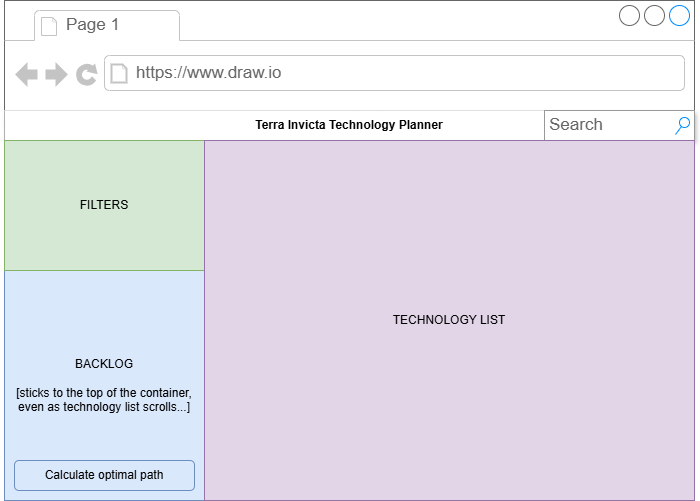

The diagram above was exported from draw.io. Its source (the exported page's mxGraphModel, read from the mxfile embedded in the PNG):
<mxGraphModel dx="1892" dy="650" grid="1" gridSize="10" guides="1" tooltips="1" connect="1" arrows="1" fold="1" page="1" pageScale="1" pageWidth="850" pageHeight="1100" math="0" shadow="0">
  <root>
    <mxCell id="0" />
    <mxCell id="1" parent="0" />
    <mxCell id="9EF87kU_ZfpaYEZqnEpQ-1" value="" style="strokeWidth=1;shadow=0;dashed=0;align=center;html=1;shape=mxgraph.mockup.containers.browserWindow;rSize=0;strokeColor=#666666;strokeColor2=#008cff;strokeColor3=#c4c4c4;mainText=,;recursiveResize=0;" vertex="1" parent="1">
      <mxGeometry width="690" height="500" as="geometry" />
    </mxCell>
    <mxCell id="9EF87kU_ZfpaYEZqnEpQ-2" value="Page 1" style="strokeWidth=1;shadow=0;dashed=0;align=center;html=1;shape=mxgraph.mockup.containers.anchor;fontSize=17;fontColor=#666666;align=left;whiteSpace=wrap;" vertex="1" parent="9EF87kU_ZfpaYEZqnEpQ-1">
      <mxGeometry x="60" y="12" width="110" height="26" as="geometry" />
    </mxCell>
    <mxCell id="9EF87kU_ZfpaYEZqnEpQ-3" value="https://www.draw.io" style="strokeWidth=1;shadow=0;dashed=0;align=center;html=1;shape=mxgraph.mockup.containers.anchor;rSize=0;fontSize=17;fontColor=#666666;align=left;" vertex="1" parent="9EF87kU_ZfpaYEZqnEpQ-1">
      <mxGeometry x="130" y="60" width="250" height="26" as="geometry" />
    </mxCell>
    <mxCell id="9EF87kU_ZfpaYEZqnEpQ-5" value="BACKLOG&lt;br&gt;&lt;br&gt;[sticks to the top of the container, even as technology list scrolls...]" style="rounded=0;whiteSpace=wrap;html=1;fillColor=#dae8fc;strokeColor=#6c8ebf;" vertex="1" parent="9EF87kU_ZfpaYEZqnEpQ-1">
      <mxGeometry y="270" width="200" height="230" as="geometry" />
    </mxCell>
    <mxCell id="9EF87kU_ZfpaYEZqnEpQ-6" value="&lt;b&gt;Terra Invicta Technology Planner&lt;/b&gt;" style="rounded=0;whiteSpace=wrap;html=1;strokeColor=none;shadow=1;" vertex="1" parent="9EF87kU_ZfpaYEZqnEpQ-1">
      <mxGeometry y="110" width="690" height="30" as="geometry" />
    </mxCell>
    <mxCell id="9EF87kU_ZfpaYEZqnEpQ-4" value="Search" style="strokeWidth=1;shadow=0;dashed=0;align=center;html=1;shape=mxgraph.mockup.forms.searchBox;strokeColor=#999999;mainText=;strokeColor2=#008cff;fontColor=#666666;fontSize=17;align=left;spacingLeft=3;whiteSpace=wrap;" vertex="1" parent="9EF87kU_ZfpaYEZqnEpQ-1">
      <mxGeometry x="540" y="110" width="150" height="30" as="geometry" />
    </mxCell>
    <mxCell id="9EF87kU_ZfpaYEZqnEpQ-13" value="FILTERS" style="rounded=0;whiteSpace=wrap;html=1;fillColor=#d5e8d4;strokeColor=#82b366;" vertex="1" parent="9EF87kU_ZfpaYEZqnEpQ-1">
      <mxGeometry y="140" width="200" height="130" as="geometry" />
    </mxCell>
    <mxCell id="9EF87kU_ZfpaYEZqnEpQ-14" value="TECHNOLOGY LIST" style="rounded=0;whiteSpace=wrap;html=1;fillColor=#e1d5e7;strokeColor=#9673a6;" vertex="1" parent="9EF87kU_ZfpaYEZqnEpQ-1">
      <mxGeometry x="200" y="140" width="490" height="360" as="geometry" />
    </mxCell>
    <mxCell id="9EF87kU_ZfpaYEZqnEpQ-15" value="Calculate optimal path" style="rounded=1;whiteSpace=wrap;html=1;fillColor=#dae8fc;strokeColor=#6c8ebf;" vertex="1" parent="9EF87kU_ZfpaYEZqnEpQ-1">
      <mxGeometry x="10" y="460" width="180" height="30" as="geometry" />
    </mxCell>
  </root>
</mxGraphModel>